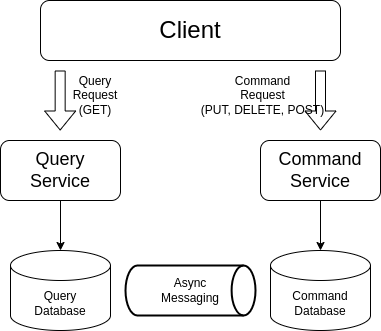

The diagram above was exported from draw.io. Its source (the exported page's mxGraphModel, read from the mxfile embedded in the PNG):
<mxGraphModel dx="1608" dy="754" grid="1" gridSize="10" guides="1" tooltips="1" connect="1" arrows="1" fold="1" page="1" pageScale="1" pageWidth="827" pageHeight="1169" math="0" shadow="0">
  <root>
    <mxCell id="0" />
    <mxCell id="1" parent="0" />
    <mxCell id="pXczHlfAmdrwgb5o9jWL-1" value="&lt;font style=&quot;font-size: 24px;&quot;&gt;Client&lt;/font&gt;" style="rounded=1;whiteSpace=wrap;html=1;" vertex="1" parent="1">
      <mxGeometry x="290" y="140" width="300" height="60" as="geometry" />
    </mxCell>
    <mxCell id="pXczHlfAmdrwgb5o9jWL-2" value="Query &lt;br&gt;Database" style="shape=cylinder3;whiteSpace=wrap;html=1;boundedLbl=1;backgroundOutline=1;size=15;" vertex="1" parent="1">
      <mxGeometry x="260" y="390" width="100" height="80" as="geometry" />
    </mxCell>
    <mxCell id="pXczHlfAmdrwgb5o9jWL-3" value="Command Database" style="shape=cylinder3;whiteSpace=wrap;html=1;boundedLbl=1;backgroundOutline=1;size=15;" vertex="1" parent="1">
      <mxGeometry x="520" y="390" width="100" height="80" as="geometry" />
    </mxCell>
    <mxCell id="pXczHlfAmdrwgb5o9jWL-4" value="&lt;font style=&quot;font-size: 18px;&quot;&gt;Query&lt;br&gt;Service&lt;/font&gt;" style="rounded=1;whiteSpace=wrap;html=1;" vertex="1" parent="1">
      <mxGeometry x="250" y="280" width="120" height="60" as="geometry" />
    </mxCell>
    <mxCell id="pXczHlfAmdrwgb5o9jWL-5" value="&lt;font style=&quot;font-size: 18px;&quot;&gt;Command&lt;br&gt;Service&lt;/font&gt;" style="rounded=1;whiteSpace=wrap;html=1;" vertex="1" parent="1">
      <mxGeometry x="510" y="280" width="120" height="60" as="geometry" />
    </mxCell>
    <mxCell id="pXczHlfAmdrwgb5o9jWL-6" value="" style="endArrow=classic;html=1;rounded=0;entryX=0.5;entryY=0;entryDx=0;entryDy=0;entryPerimeter=0;" edge="1" parent="1" target="pXczHlfAmdrwgb5o9jWL-2">
      <mxGeometry width="50" height="50" relative="1" as="geometry">
        <mxPoint x="310" y="340" as="sourcePoint" />
        <mxPoint x="360" y="290" as="targetPoint" />
      </mxGeometry>
    </mxCell>
    <mxCell id="pXczHlfAmdrwgb5o9jWL-7" value="" style="endArrow=classic;html=1;rounded=0;entryX=0.5;entryY=0;entryDx=0;entryDy=0;entryPerimeter=0;" edge="1" parent="1" target="pXczHlfAmdrwgb5o9jWL-3">
      <mxGeometry width="50" height="50" relative="1" as="geometry">
        <mxPoint x="570" y="340" as="sourcePoint" />
        <mxPoint x="620" y="290" as="targetPoint" />
      </mxGeometry>
    </mxCell>
    <mxCell id="pXczHlfAmdrwgb5o9jWL-8" value="" style="shape=flexArrow;endArrow=classic;html=1;rounded=0;" edge="1" parent="1">
      <mxGeometry width="50" height="50" relative="1" as="geometry">
        <mxPoint x="309.66" y="210" as="sourcePoint" />
        <mxPoint x="309.66" y="270" as="targetPoint" />
      </mxGeometry>
    </mxCell>
    <mxCell id="pXczHlfAmdrwgb5o9jWL-9" value="" style="shape=flexArrow;endArrow=classic;html=1;rounded=0;" edge="1" parent="1">
      <mxGeometry width="50" height="50" relative="1" as="geometry">
        <mxPoint x="570" y="210" as="sourcePoint" />
        <mxPoint x="570" y="270" as="targetPoint" />
      </mxGeometry>
    </mxCell>
    <mxCell id="pXczHlfAmdrwgb5o9jWL-10" value="Query&lt;br&gt;Request&lt;br&gt;(GET)" style="text;html=1;align=center;verticalAlign=middle;whiteSpace=wrap;rounded=0;" vertex="1" parent="1">
      <mxGeometry x="300" y="220" width="90" height="30" as="geometry" />
    </mxCell>
    <mxCell id="pXczHlfAmdrwgb5o9jWL-11" value="Command&lt;br&gt;Request&lt;br&gt;(PUT, DELETE, POST)" style="text;html=1;align=center;verticalAlign=middle;whiteSpace=wrap;rounded=0;" vertex="1" parent="1">
      <mxGeometry x="435" y="220" width="155" height="30" as="geometry" />
    </mxCell>
    <mxCell id="pXczHlfAmdrwgb5o9jWL-12" value="Async&lt;br&gt;Messaging" style="strokeWidth=2;html=1;shape=mxgraph.flowchart.direct_data;whiteSpace=wrap;" vertex="1" parent="1">
      <mxGeometry x="375" y="405" width="130" height="50" as="geometry" />
    </mxCell>
  </root>
</mxGraphModel>